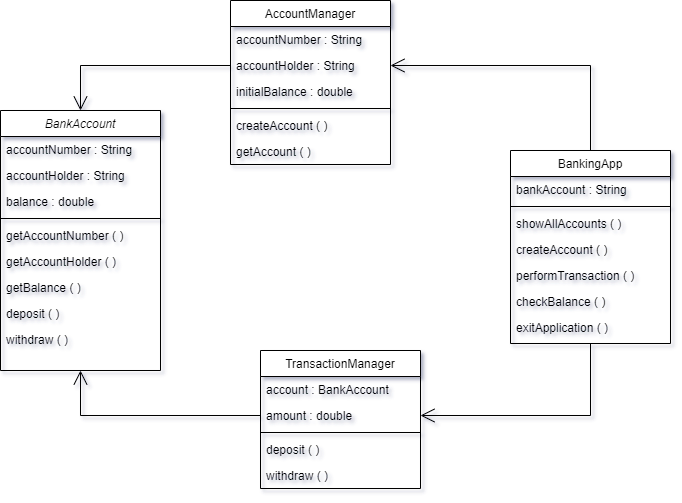

The diagram above was exported from draw.io. Its source (the exported page's mxGraphModel, read from the mxfile embedded in the PNG):
<mxGraphModel dx="956" dy="460" grid="1" gridSize="10" guides="1" tooltips="1" connect="1" arrows="1" fold="1" page="1" pageScale="1" pageWidth="827" pageHeight="1169" math="0" shadow="0">
  <root>
    <mxCell id="WIyWlLk6GJQsqaUBKTNV-0" />
    <mxCell id="WIyWlLk6GJQsqaUBKTNV-1" parent="WIyWlLk6GJQsqaUBKTNV-0" />
    <mxCell id="zkfFHV4jXpPFQw0GAbJ--0" value="BankAccount" style="swimlane;fontStyle=2;align=center;verticalAlign=top;childLayout=stackLayout;horizontal=1;startSize=26;horizontalStack=0;resizeParent=1;resizeLast=0;collapsible=1;marginBottom=0;rounded=0;shadow=0;strokeWidth=1;" parent="WIyWlLk6GJQsqaUBKTNV-1" vertex="1">
      <mxGeometry x="220" y="120" width="160" height="260" as="geometry">
        <mxRectangle x="220" y="120" width="160" height="26" as="alternateBounds" />
      </mxGeometry>
    </mxCell>
    <mxCell id="zkfFHV4jXpPFQw0GAbJ--1" value="accountNumber : String" style="text;align=left;verticalAlign=top;spacingLeft=4;spacingRight=4;overflow=hidden;rotatable=0;points=[[0,0.5],[1,0.5]];portConstraint=eastwest;" parent="zkfFHV4jXpPFQw0GAbJ--0" vertex="1">
      <mxGeometry y="26" width="160" height="26" as="geometry" />
    </mxCell>
    <mxCell id="zkfFHV4jXpPFQw0GAbJ--2" value="accountHolder : String" style="text;align=left;verticalAlign=top;spacingLeft=4;spacingRight=4;overflow=hidden;rotatable=0;points=[[0,0.5],[1,0.5]];portConstraint=eastwest;rounded=0;shadow=0;html=0;" parent="zkfFHV4jXpPFQw0GAbJ--0" vertex="1">
      <mxGeometry y="52" width="160" height="26" as="geometry" />
    </mxCell>
    <mxCell id="zkfFHV4jXpPFQw0GAbJ--3" value="balance : double" style="text;align=left;verticalAlign=top;spacingLeft=4;spacingRight=4;overflow=hidden;rotatable=0;points=[[0,0.5],[1,0.5]];portConstraint=eastwest;rounded=0;shadow=0;html=0;" parent="zkfFHV4jXpPFQw0GAbJ--0" vertex="1">
      <mxGeometry y="78" width="160" height="26" as="geometry" />
    </mxCell>
    <mxCell id="zkfFHV4jXpPFQw0GAbJ--4" value="" style="line;html=1;strokeWidth=1;align=left;verticalAlign=middle;spacingTop=-1;spacingLeft=3;spacingRight=3;rotatable=0;labelPosition=right;points=[];portConstraint=eastwest;" parent="zkfFHV4jXpPFQw0GAbJ--0" vertex="1">
      <mxGeometry y="104" width="160" height="8" as="geometry" />
    </mxCell>
    <mxCell id="BUOx0L-Aj--B4DFD6L-6-19" value="getAccountNumber ( )" style="text;align=left;verticalAlign=top;spacingLeft=4;spacingRight=4;overflow=hidden;rotatable=0;points=[[0,0.5],[1,0.5]];portConstraint=eastwest;" vertex="1" parent="zkfFHV4jXpPFQw0GAbJ--0">
      <mxGeometry y="112" width="160" height="26" as="geometry" />
    </mxCell>
    <mxCell id="BUOx0L-Aj--B4DFD6L-6-16" value="getAccountHolder ( )" style="text;align=left;verticalAlign=top;spacingLeft=4;spacingRight=4;overflow=hidden;rotatable=0;points=[[0,0.5],[1,0.5]];portConstraint=eastwest;" vertex="1" parent="zkfFHV4jXpPFQw0GAbJ--0">
      <mxGeometry y="138" width="160" height="26" as="geometry" />
    </mxCell>
    <mxCell id="BUOx0L-Aj--B4DFD6L-6-17" value="getBalance ( )" style="text;align=left;verticalAlign=top;spacingLeft=4;spacingRight=4;overflow=hidden;rotatable=0;points=[[0,0.5],[1,0.5]];portConstraint=eastwest;" vertex="1" parent="zkfFHV4jXpPFQw0GAbJ--0">
      <mxGeometry y="164" width="160" height="26" as="geometry" />
    </mxCell>
    <mxCell id="BUOx0L-Aj--B4DFD6L-6-18" value="deposit ( )" style="text;align=left;verticalAlign=top;spacingLeft=4;spacingRight=4;overflow=hidden;rotatable=0;points=[[0,0.5],[1,0.5]];portConstraint=eastwest;" vertex="1" parent="zkfFHV4jXpPFQw0GAbJ--0">
      <mxGeometry y="190" width="160" height="26" as="geometry" />
    </mxCell>
    <mxCell id="zkfFHV4jXpPFQw0GAbJ--5" value="withdraw ( )" style="text;align=left;verticalAlign=top;spacingLeft=4;spacingRight=4;overflow=hidden;rotatable=0;points=[[0,0.5],[1,0.5]];portConstraint=eastwest;" parent="zkfFHV4jXpPFQw0GAbJ--0" vertex="1">
      <mxGeometry y="216" width="160" height="26" as="geometry" />
    </mxCell>
    <mxCell id="zkfFHV4jXpPFQw0GAbJ--6" value="TransactionManager" style="swimlane;fontStyle=0;align=center;verticalAlign=top;childLayout=stackLayout;horizontal=1;startSize=26;horizontalStack=0;resizeParent=1;resizeLast=0;collapsible=1;marginBottom=0;rounded=0;shadow=0;strokeWidth=1;" parent="WIyWlLk6GJQsqaUBKTNV-1" vertex="1">
      <mxGeometry x="480" y="360" width="160" height="138" as="geometry">
        <mxRectangle x="130" y="380" width="160" height="26" as="alternateBounds" />
      </mxGeometry>
    </mxCell>
    <mxCell id="zkfFHV4jXpPFQw0GAbJ--7" value="account : BankAccount" style="text;align=left;verticalAlign=top;spacingLeft=4;spacingRight=4;overflow=hidden;rotatable=0;points=[[0,0.5],[1,0.5]];portConstraint=eastwest;" parent="zkfFHV4jXpPFQw0GAbJ--6" vertex="1">
      <mxGeometry y="26" width="160" height="26" as="geometry" />
    </mxCell>
    <mxCell id="zkfFHV4jXpPFQw0GAbJ--8" value="amount : double" style="text;align=left;verticalAlign=top;spacingLeft=4;spacingRight=4;overflow=hidden;rotatable=0;points=[[0,0.5],[1,0.5]];portConstraint=eastwest;rounded=0;shadow=0;html=0;" parent="zkfFHV4jXpPFQw0GAbJ--6" vertex="1">
      <mxGeometry y="52" width="160" height="26" as="geometry" />
    </mxCell>
    <mxCell id="zkfFHV4jXpPFQw0GAbJ--9" value="" style="line;html=1;strokeWidth=1;align=left;verticalAlign=middle;spacingTop=-1;spacingLeft=3;spacingRight=3;rotatable=0;labelPosition=right;points=[];portConstraint=eastwest;" parent="zkfFHV4jXpPFQw0GAbJ--6" vertex="1">
      <mxGeometry y="78" width="160" height="8" as="geometry" />
    </mxCell>
    <mxCell id="zkfFHV4jXpPFQw0GAbJ--11" value="deposit ( )" style="text;align=left;verticalAlign=top;spacingLeft=4;spacingRight=4;overflow=hidden;rotatable=0;points=[[0,0.5],[1,0.5]];portConstraint=eastwest;" parent="zkfFHV4jXpPFQw0GAbJ--6" vertex="1">
      <mxGeometry y="86" width="160" height="26" as="geometry" />
    </mxCell>
    <mxCell id="BUOx0L-Aj--B4DFD6L-6-15" value="withdraw ( )" style="text;align=left;verticalAlign=top;spacingLeft=4;spacingRight=4;overflow=hidden;rotatable=0;points=[[0,0.5],[1,0.5]];portConstraint=eastwest;" vertex="1" parent="zkfFHV4jXpPFQw0GAbJ--6">
      <mxGeometry y="112" width="160" height="26" as="geometry" />
    </mxCell>
    <mxCell id="zkfFHV4jXpPFQw0GAbJ--17" value="AccountManager" style="swimlane;fontStyle=0;align=center;verticalAlign=top;childLayout=stackLayout;horizontal=1;startSize=26;horizontalStack=0;resizeParent=1;resizeLast=0;collapsible=1;marginBottom=0;rounded=0;shadow=0;strokeWidth=1;" parent="WIyWlLk6GJQsqaUBKTNV-1" vertex="1">
      <mxGeometry x="450" y="10" width="160" height="164" as="geometry">
        <mxRectangle x="550" y="140" width="160" height="26" as="alternateBounds" />
      </mxGeometry>
    </mxCell>
    <mxCell id="BUOx0L-Aj--B4DFD6L-6-13" value="accountNumber : String" style="text;align=left;verticalAlign=top;spacingLeft=4;spacingRight=4;overflow=hidden;rotatable=0;points=[[0,0.5],[1,0.5]];portConstraint=eastwest;" vertex="1" parent="zkfFHV4jXpPFQw0GAbJ--17">
      <mxGeometry y="26" width="160" height="26" as="geometry" />
    </mxCell>
    <mxCell id="BUOx0L-Aj--B4DFD6L-6-12" value="accountHolder : String" style="text;align=left;verticalAlign=top;spacingLeft=4;spacingRight=4;overflow=hidden;rotatable=0;points=[[0,0.5],[1,0.5]];portConstraint=eastwest;" vertex="1" parent="zkfFHV4jXpPFQw0GAbJ--17">
      <mxGeometry y="52" width="160" height="26" as="geometry" />
    </mxCell>
    <mxCell id="BUOx0L-Aj--B4DFD6L-6-14" value="initialBalance : double" style="text;align=left;verticalAlign=top;spacingLeft=4;spacingRight=4;overflow=hidden;rotatable=0;points=[[0,0.5],[1,0.5]];portConstraint=eastwest;" vertex="1" parent="zkfFHV4jXpPFQw0GAbJ--17">
      <mxGeometry y="78" width="160" height="26" as="geometry" />
    </mxCell>
    <mxCell id="zkfFHV4jXpPFQw0GAbJ--23" value="" style="line;html=1;strokeWidth=1;align=left;verticalAlign=middle;spacingTop=-1;spacingLeft=3;spacingRight=3;rotatable=0;labelPosition=right;points=[];portConstraint=eastwest;" parent="zkfFHV4jXpPFQw0GAbJ--17" vertex="1">
      <mxGeometry y="104" width="160" height="8" as="geometry" />
    </mxCell>
    <mxCell id="zkfFHV4jXpPFQw0GAbJ--24" value="createAccount ( )" style="text;align=left;verticalAlign=top;spacingLeft=4;spacingRight=4;overflow=hidden;rotatable=0;points=[[0,0.5],[1,0.5]];portConstraint=eastwest;" parent="zkfFHV4jXpPFQw0GAbJ--17" vertex="1">
      <mxGeometry y="112" width="160" height="26" as="geometry" />
    </mxCell>
    <mxCell id="zkfFHV4jXpPFQw0GAbJ--25" value="getAccount ( )" style="text;align=left;verticalAlign=top;spacingLeft=4;spacingRight=4;overflow=hidden;rotatable=0;points=[[0,0.5],[1,0.5]];portConstraint=eastwest;" parent="zkfFHV4jXpPFQw0GAbJ--17" vertex="1">
      <mxGeometry y="138" width="160" height="26" as="geometry" />
    </mxCell>
    <mxCell id="BUOx0L-Aj--B4DFD6L-6-0" value="BankingApp" style="swimlane;fontStyle=0;align=center;verticalAlign=top;childLayout=stackLayout;horizontal=1;startSize=26;horizontalStack=0;resizeParent=1;resizeLast=0;collapsible=1;marginBottom=0;rounded=0;shadow=0;strokeWidth=1;" vertex="1" parent="WIyWlLk6GJQsqaUBKTNV-1">
      <mxGeometry x="730" y="160" width="160" height="193" as="geometry">
        <mxRectangle x="130" y="380" width="160" height="26" as="alternateBounds" />
      </mxGeometry>
    </mxCell>
    <mxCell id="BUOx0L-Aj--B4DFD6L-6-1" value="bankAccount : String" style="text;align=left;verticalAlign=top;spacingLeft=4;spacingRight=4;overflow=hidden;rotatable=0;points=[[0,0.5],[1,0.5]];portConstraint=eastwest;" vertex="1" parent="BUOx0L-Aj--B4DFD6L-6-0">
      <mxGeometry y="26" width="160" height="26" as="geometry" />
    </mxCell>
    <mxCell id="BUOx0L-Aj--B4DFD6L-6-3" value="" style="line;html=1;strokeWidth=1;align=left;verticalAlign=middle;spacingTop=-1;spacingLeft=3;spacingRight=3;rotatable=0;labelPosition=right;points=[];portConstraint=eastwest;" vertex="1" parent="BUOx0L-Aj--B4DFD6L-6-0">
      <mxGeometry y="52" width="160" height="8" as="geometry" />
    </mxCell>
    <mxCell id="BUOx0L-Aj--B4DFD6L-6-5" value="showAllAccounts ( )" style="text;align=left;verticalAlign=top;spacingLeft=4;spacingRight=4;overflow=hidden;rotatable=0;points=[[0,0.5],[1,0.5]];portConstraint=eastwest;" vertex="1" parent="BUOx0L-Aj--B4DFD6L-6-0">
      <mxGeometry y="60" width="160" height="26" as="geometry" />
    </mxCell>
    <mxCell id="BUOx0L-Aj--B4DFD6L-6-7" value="createAccount ( )" style="text;align=left;verticalAlign=top;spacingLeft=4;spacingRight=4;overflow=hidden;rotatable=0;points=[[0,0.5],[1,0.5]];portConstraint=eastwest;" vertex="1" parent="BUOx0L-Aj--B4DFD6L-6-0">
      <mxGeometry y="86" width="160" height="26" as="geometry" />
    </mxCell>
    <mxCell id="BUOx0L-Aj--B4DFD6L-6-8" value="performTransaction ( )" style="text;align=left;verticalAlign=top;spacingLeft=4;spacingRight=4;overflow=hidden;rotatable=0;points=[[0,0.5],[1,0.5]];portConstraint=eastwest;" vertex="1" parent="BUOx0L-Aj--B4DFD6L-6-0">
      <mxGeometry y="112" width="160" height="26" as="geometry" />
    </mxCell>
    <mxCell id="BUOx0L-Aj--B4DFD6L-6-9" value="checkBalance ( )" style="text;align=left;verticalAlign=top;spacingLeft=4;spacingRight=4;overflow=hidden;rotatable=0;points=[[0,0.5],[1,0.5]];portConstraint=eastwest;" vertex="1" parent="BUOx0L-Aj--B4DFD6L-6-0">
      <mxGeometry y="138" width="160" height="26" as="geometry" />
    </mxCell>
    <mxCell id="BUOx0L-Aj--B4DFD6L-6-10" value="exitApplication ( )" style="text;align=left;verticalAlign=top;spacingLeft=4;spacingRight=4;overflow=hidden;rotatable=0;points=[[0,0.5],[1,0.5]];portConstraint=eastwest;" vertex="1" parent="BUOx0L-Aj--B4DFD6L-6-0">
      <mxGeometry y="164" width="160" height="26" as="geometry" />
    </mxCell>
    <mxCell id="BUOx0L-Aj--B4DFD6L-6-23" value="" style="endArrow=open;endFill=1;endSize=12;html=1;rounded=0;exitX=0.5;exitY=0;exitDx=0;exitDy=0;entryX=1;entryY=0.5;entryDx=0;entryDy=0;" edge="1" parent="WIyWlLk6GJQsqaUBKTNV-1" source="BUOx0L-Aj--B4DFD6L-6-0" target="BUOx0L-Aj--B4DFD6L-6-12">
      <mxGeometry width="160" relative="1" as="geometry">
        <mxPoint x="500" y="220" as="sourcePoint" />
        <mxPoint x="660" y="220" as="targetPoint" />
        <Array as="points">
          <mxPoint x="810" y="75" />
        </Array>
      </mxGeometry>
    </mxCell>
    <mxCell id="BUOx0L-Aj--B4DFD6L-6-24" value="" style="endArrow=open;endFill=1;endSize=12;html=1;rounded=0;exitX=0.5;exitY=1;exitDx=0;exitDy=0;entryX=1;entryY=0.5;entryDx=0;entryDy=0;" edge="1" parent="WIyWlLk6GJQsqaUBKTNV-1" source="BUOx0L-Aj--B4DFD6L-6-0" target="zkfFHV4jXpPFQw0GAbJ--8">
      <mxGeometry width="160" relative="1" as="geometry">
        <mxPoint x="820" y="210" as="sourcePoint" />
        <mxPoint x="620" y="111" as="targetPoint" />
        <Array as="points">
          <mxPoint x="810" y="425" />
        </Array>
      </mxGeometry>
    </mxCell>
    <mxCell id="BUOx0L-Aj--B4DFD6L-6-25" value="" style="endArrow=open;endFill=1;endSize=12;html=1;rounded=0;exitX=0;exitY=0.5;exitDx=0;exitDy=0;entryX=0.5;entryY=0;entryDx=0;entryDy=0;" edge="1" parent="WIyWlLk6GJQsqaUBKTNV-1" source="BUOx0L-Aj--B4DFD6L-6-12" target="zkfFHV4jXpPFQw0GAbJ--0">
      <mxGeometry width="160" relative="1" as="geometry">
        <mxPoint x="820" y="210" as="sourcePoint" />
        <mxPoint x="620" y="111" as="targetPoint" />
        <Array as="points">
          <mxPoint x="300" y="75" />
        </Array>
      </mxGeometry>
    </mxCell>
    <mxCell id="BUOx0L-Aj--B4DFD6L-6-26" value="" style="endArrow=open;endFill=1;endSize=12;html=1;rounded=0;exitX=0;exitY=0.5;exitDx=0;exitDy=0;entryX=0.5;entryY=1;entryDx=0;entryDy=0;" edge="1" parent="WIyWlLk6GJQsqaUBKTNV-1" source="zkfFHV4jXpPFQw0GAbJ--8" target="zkfFHV4jXpPFQw0GAbJ--0">
      <mxGeometry width="160" relative="1" as="geometry">
        <mxPoint x="460" y="85" as="sourcePoint" />
        <mxPoint x="310" y="130" as="targetPoint" />
        <Array as="points">
          <mxPoint x="300" y="425" />
        </Array>
      </mxGeometry>
    </mxCell>
  </root>
</mxGraphModel>